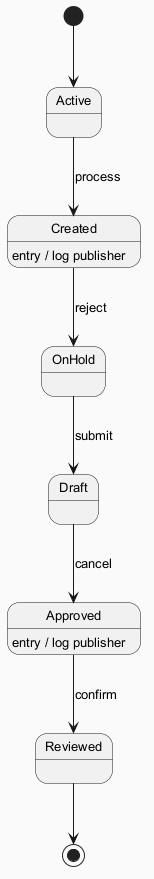

The diagram above was rendered by PlantUML. Its source (embedded in the PNG):
@startuml
skinparam backgroundColor #FAFAFA
skinparam classBackgroundColor #FFF3E0
skinparam classBorderColor #E65100
skinparam defaultFontSize 13
[*] --> Active
Active --> Created : process
Created --> OnHold : reject
Created : entry / log publisher
OnHold --> Draft : submit
Draft --> Approved : cancel
Approved --> Reviewed : confirm
Approved : entry / log publisher
Reviewed --> [*]
@enduml